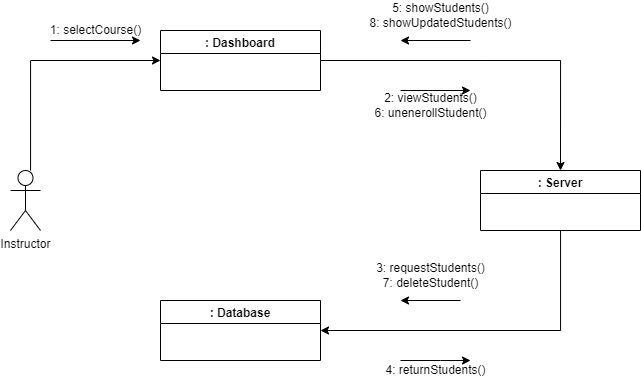

The diagram above was exported from draw.io. Its source (the exported page's mxGraphModel, read from the mxfile embedded in the PNG):
<mxGraphModel dx="1021" dy="534" grid="1" gridSize="10" guides="1" tooltips="1" connect="1" arrows="1" fold="1" page="1" pageScale="1" pageWidth="827" pageHeight="1169" math="0" shadow="0">
  <root>
    <mxCell id="WIyWlLk6GJQsqaUBKTNV-0" />
    <mxCell id="WIyWlLk6GJQsqaUBKTNV-1" parent="WIyWlLk6GJQsqaUBKTNV-0" />
    <mxCell id="G1rpc4JWKm-3GENUfNY0-49" style="edgeStyle=orthogonalEdgeStyle;rounded=0;orthogonalLoop=1;jettySize=auto;html=1;entryX=0;entryY=0.5;entryDx=0;entryDy=0;" edge="1" parent="WIyWlLk6GJQsqaUBKTNV-1" source="iBwWy9qzgMTDDv_Umj8q-19" target="iBwWy9qzgMTDDv_Umj8q-20">
      <mxGeometry relative="1" as="geometry">
        <Array as="points">
          <mxPoint x="510" y="160" />
        </Array>
      </mxGeometry>
    </mxCell>
    <mxCell id="iBwWy9qzgMTDDv_Umj8q-19" value="Instructor" style="shape=umlActor;verticalLabelPosition=bottom;verticalAlign=top;html=1;outlineConnect=0;" vertex="1" parent="WIyWlLk6GJQsqaUBKTNV-1">
      <mxGeometry x="490" y="270" width="30" height="60" as="geometry" />
    </mxCell>
    <mxCell id="G1rpc4JWKm-3GENUfNY0-51" style="edgeStyle=orthogonalEdgeStyle;rounded=0;orthogonalLoop=1;jettySize=auto;html=1;entryX=0.5;entryY=0;entryDx=0;entryDy=0;" edge="1" parent="WIyWlLk6GJQsqaUBKTNV-1" source="iBwWy9qzgMTDDv_Umj8q-20" target="iBwWy9qzgMTDDv_Umj8q-22">
      <mxGeometry relative="1" as="geometry" />
    </mxCell>
    <mxCell id="iBwWy9qzgMTDDv_Umj8q-20" value=": Dashboard" style="swimlane;" vertex="1" parent="WIyWlLk6GJQsqaUBKTNV-1">
      <mxGeometry x="640" y="130" width="160" height="60" as="geometry" />
    </mxCell>
    <mxCell id="iBwWy9qzgMTDDv_Umj8q-21" value=": Database" style="swimlane;" vertex="1" parent="WIyWlLk6GJQsqaUBKTNV-1">
      <mxGeometry x="640" y="400" width="160" height="60" as="geometry">
        <mxRectangle x="640" y="400" width="90" height="23" as="alternateBounds" />
      </mxGeometry>
    </mxCell>
    <mxCell id="G1rpc4JWKm-3GENUfNY0-52" style="edgeStyle=orthogonalEdgeStyle;rounded=0;orthogonalLoop=1;jettySize=auto;html=1;entryX=1;entryY=0.5;entryDx=0;entryDy=0;" edge="1" parent="WIyWlLk6GJQsqaUBKTNV-1" source="iBwWy9qzgMTDDv_Umj8q-22" target="iBwWy9qzgMTDDv_Umj8q-21">
      <mxGeometry relative="1" as="geometry">
        <Array as="points">
          <mxPoint x="1040" y="430" />
        </Array>
      </mxGeometry>
    </mxCell>
    <mxCell id="iBwWy9qzgMTDDv_Umj8q-22" value=": Server" style="swimlane;startSize=23;" vertex="1" parent="WIyWlLk6GJQsqaUBKTNV-1">
      <mxGeometry x="960" y="270" width="160" height="60" as="geometry" />
    </mxCell>
    <mxCell id="G1rpc4JWKm-3GENUfNY0-0" value="" style="endArrow=classic;html=1;rounded=0;startArrow=none;" edge="1" parent="WIyWlLk6GJQsqaUBKTNV-1">
      <mxGeometry width="50" height="50" relative="1" as="geometry">
        <mxPoint x="970" y="240" as="sourcePoint" />
        <mxPoint x="970" y="240" as="targetPoint" />
      </mxGeometry>
    </mxCell>
    <mxCell id="G1rpc4JWKm-3GENUfNY0-5" value="" style="endArrow=none;html=1;rounded=0;" edge="1" parent="WIyWlLk6GJQsqaUBKTNV-1">
      <mxGeometry width="50" height="50" relative="1" as="geometry">
        <mxPoint x="900" y="240" as="sourcePoint" />
        <mxPoint x="900" y="240" as="targetPoint" />
      </mxGeometry>
    </mxCell>
    <mxCell id="G1rpc4JWKm-3GENUfNY0-22" value="" style="endArrow=classic;html=1;rounded=0;" edge="1" parent="WIyWlLk6GJQsqaUBKTNV-1">
      <mxGeometry width="50" height="50" relative="1" as="geometry">
        <mxPoint x="530" y="140" as="sourcePoint" />
        <mxPoint x="620" y="140" as="targetPoint" />
      </mxGeometry>
    </mxCell>
    <mxCell id="G1rpc4JWKm-3GENUfNY0-25" value="" style="endArrow=classic;html=1;rounded=0;" edge="1" parent="WIyWlLk6GJQsqaUBKTNV-1">
      <mxGeometry width="50" height="50" relative="1" as="geometry">
        <mxPoint x="880" y="460" as="sourcePoint" />
        <mxPoint x="950" y="460" as="targetPoint" />
        <Array as="points">
          <mxPoint x="920" y="460" />
        </Array>
      </mxGeometry>
    </mxCell>
    <mxCell id="G1rpc4JWKm-3GENUfNY0-30" value="" style="endArrow=classic;html=1;rounded=0;" edge="1" parent="WIyWlLk6GJQsqaUBKTNV-1">
      <mxGeometry width="50" height="50" relative="1" as="geometry">
        <mxPoint x="880" y="190" as="sourcePoint" />
        <mxPoint x="950" y="190" as="targetPoint" />
      </mxGeometry>
    </mxCell>
    <mxCell id="G1rpc4JWKm-3GENUfNY0-32" value="" style="endArrow=classic;html=1;rounded=0;" edge="1" parent="WIyWlLk6GJQsqaUBKTNV-1">
      <mxGeometry width="50" height="50" relative="1" as="geometry">
        <mxPoint x="940" y="400" as="sourcePoint" />
        <mxPoint x="880" y="400" as="targetPoint" />
      </mxGeometry>
    </mxCell>
    <mxCell id="G1rpc4JWKm-3GENUfNY0-50" value="1: selectCourse()" style="text;html=1;align=center;verticalAlign=middle;resizable=0;points=[];autosize=1;strokeColor=none;fillColor=none;" vertex="1" parent="WIyWlLk6GJQsqaUBKTNV-1">
      <mxGeometry x="520" y="120" width="110" height="20" as="geometry" />
    </mxCell>
    <mxCell id="G1rpc4JWKm-3GENUfNY0-53" value="2: viewStudents()&lt;br&gt;6: unenerollStudent()" style="text;html=1;align=center;verticalAlign=middle;resizable=0;points=[];autosize=1;strokeColor=none;fillColor=none;" vertex="1" parent="WIyWlLk6GJQsqaUBKTNV-1">
      <mxGeometry x="845" y="190" width="130" height="30" as="geometry" />
    </mxCell>
    <mxCell id="G1rpc4JWKm-3GENUfNY0-54" value="3: requestStudents()&lt;br&gt;7: deleteStudent()" style="text;html=1;align=center;verticalAlign=middle;resizable=0;points=[];autosize=1;strokeColor=none;fillColor=none;" vertex="1" parent="WIyWlLk6GJQsqaUBKTNV-1">
      <mxGeometry x="850" y="360" width="120" height="30" as="geometry" />
    </mxCell>
    <mxCell id="G1rpc4JWKm-3GENUfNY0-55" value="4: returnStudents()" style="text;html=1;align=center;verticalAlign=middle;resizable=0;points=[];autosize=1;strokeColor=none;fillColor=none;" vertex="1" parent="WIyWlLk6GJQsqaUBKTNV-1">
      <mxGeometry x="855" y="460" width="120" height="20" as="geometry" />
    </mxCell>
    <mxCell id="G1rpc4JWKm-3GENUfNY0-59" value="" style="endArrow=classic;html=1;rounded=0;" edge="1" parent="WIyWlLk6GJQsqaUBKTNV-1">
      <mxGeometry width="50" height="50" relative="1" as="geometry">
        <mxPoint x="950" y="140" as="sourcePoint" />
        <mxPoint x="880" y="140" as="targetPoint" />
      </mxGeometry>
    </mxCell>
    <mxCell id="G1rpc4JWKm-3GENUfNY0-60" value="5: showStudents()&lt;br&gt;8: showUpdatedStudents()" style="text;html=1;align=center;verticalAlign=middle;resizable=0;points=[];autosize=1;strokeColor=none;fillColor=none;" vertex="1" parent="WIyWlLk6GJQsqaUBKTNV-1">
      <mxGeometry x="840" y="100" width="160" height="30" as="geometry" />
    </mxCell>
  </root>
</mxGraphModel>